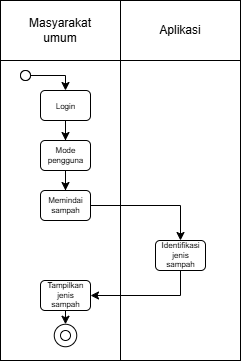

The diagram above was exported from draw.io. Its source (the exported page's mxGraphModel, read from the mxfile embedded in the PNG):
<mxGraphModel dx="1720" dy="1031" grid="1" gridSize="10" guides="1" tooltips="1" connect="1" arrows="1" fold="1" page="1" pageScale="1" pageWidth="827" pageHeight="1169" math="0" shadow="0">
  <root>
    <mxCell id="0" />
    <mxCell id="1" parent="0" />
    <mxCell id="7mpMCFUUb7_3jcevC2Ir-1" parent="1" style="rounded=0;whiteSpace=wrap;html=1;" value="" vertex="1">
      <mxGeometry height="360" width="240" x="40" y="200" as="geometry" />
    </mxCell>
    <mxCell id="7mpMCFUUb7_3jcevC2Ir-3" parent="1" style="rounded=0;whiteSpace=wrap;html=1;" value="" vertex="1">
      <mxGeometry height="60" width="120" x="40" y="200" as="geometry" />
    </mxCell>
    <mxCell id="7mpMCFUUb7_3jcevC2Ir-4" parent="1" style="rounded=0;whiteSpace=wrap;html=1;" value="" vertex="1">
      <mxGeometry height="60" width="120" x="160" y="200" as="geometry" />
    </mxCell>
    <mxCell id="7mpMCFUUb7_3jcevC2Ir-5" parent="1" style="text;html=1;whiteSpace=wrap;strokeColor=none;fillColor=none;align=center;verticalAlign=middle;rounded=0;" value="Aplikasi" vertex="1">
      <mxGeometry height="30" width="60" x="190" y="215" as="geometry" />
    </mxCell>
    <mxCell id="7mpMCFUUb7_3jcevC2Ir-6" parent="1" style="text;html=1;whiteSpace=wrap;strokeColor=none;fillColor=none;align=center;verticalAlign=middle;rounded=0;" value="Masyarakat umum" vertex="1">
      <mxGeometry height="30" width="60" x="70" y="215" as="geometry" />
    </mxCell>
    <mxCell id="7mpMCFUUb7_3jcevC2Ir-7" edge="1" parent="1" source="7mpMCFUUb7_3jcevC2Ir-1" style="endArrow=none;html=1;rounded=0;entryX=0;entryY=0;entryDx=0;entryDy=0;exitX=0.5;exitY=1;exitDx=0;exitDy=0;" target="7mpMCFUUb7_3jcevC2Ir-4" value="">
      <mxGeometry height="50" relative="1" width="50" as="geometry">
        <mxPoint x="80" y="360" as="sourcePoint" />
        <mxPoint x="130" y="310" as="targetPoint" />
      </mxGeometry>
    </mxCell>
    <mxCell id="7mpMCFUUb7_3jcevC2Ir-8" parent="1" style="ellipse;whiteSpace=wrap;html=1;shapeInside=1;aspect=fixed;fillColor=light-dark(#FFFFFF,#FF0000);" value="" vertex="1">
      <mxGeometry height="10" width="10" x="60" y="270" as="geometry" />
    </mxCell>
    <mxCell id="7mpMCFUUb7_3jcevC2Ir-30" edge="1" parent="1" source="7mpMCFUUb7_3jcevC2Ir-9" style="edgeStyle=orthogonalEdgeStyle;rounded=0;orthogonalLoop=1;jettySize=auto;html=1;entryX=0.5;entryY=0;entryDx=0;entryDy=0;" target="7mpMCFUUb7_3jcevC2Ir-11">
      <mxGeometry relative="1" as="geometry" />
    </mxCell>
    <mxCell id="7mpMCFUUb7_3jcevC2Ir-9" parent="1" style="rounded=1;whiteSpace=wrap;html=1;" value="" vertex="1">
      <mxGeometry height="30" width="50" x="80" y="290" as="geometry" />
    </mxCell>
    <mxCell id="7mpMCFUUb7_3jcevC2Ir-10" parent="1" style="text;html=1;whiteSpace=wrap;strokeColor=none;fillColor=none;align=center;verticalAlign=middle;rounded=0;" value="&lt;font style=&quot;font-size: 8px;&quot;&gt;Login&lt;/font&gt;" vertex="1">
      <mxGeometry height="15" width="35" x="87.5" y="297.5" as="geometry" />
    </mxCell>
    <mxCell id="7mpMCFUUb7_3jcevC2Ir-29" edge="1" parent="1" source="7mpMCFUUb7_3jcevC2Ir-11" style="edgeStyle=orthogonalEdgeStyle;rounded=0;orthogonalLoop=1;jettySize=auto;html=1;entryX=0.5;entryY=0;entryDx=0;entryDy=0;" target="7mpMCFUUb7_3jcevC2Ir-13" value="">
      <mxGeometry relative="1" as="geometry" />
    </mxCell>
    <mxCell id="7mpMCFUUb7_3jcevC2Ir-11" parent="1" style="rounded=1;whiteSpace=wrap;html=1;" value="" vertex="1">
      <mxGeometry height="30" width="50" x="80" y="340" as="geometry" />
    </mxCell>
    <mxCell id="7mpMCFUUb7_3jcevC2Ir-12" parent="1" style="text;html=1;whiteSpace=wrap;strokeColor=none;fillColor=none;align=center;verticalAlign=middle;rounded=0;horizontal=1;spacing=0;spacingLeft=0;fontSize=8;" value="&lt;font style=&quot;line-height: 10%;&quot;&gt;Mode pengguna&lt;/font&gt;" vertex="1">
      <mxGeometry height="22.5" width="35" x="87.5" y="343.75" as="geometry" />
    </mxCell>
    <mxCell id="7mpMCFUUb7_3jcevC2Ir-13" parent="1" style="rounded=1;whiteSpace=wrap;html=1;" value="" vertex="1">
      <mxGeometry height="30" width="50" x="80" y="390" as="geometry" />
    </mxCell>
    <mxCell id="7mpMCFUUb7_3jcevC2Ir-14" parent="1" style="text;html=1;whiteSpace=wrap;strokeColor=none;fillColor=none;align=center;verticalAlign=middle;rounded=0;horizontal=1;spacing=0;spacingLeft=0;fontSize=8;" value="&lt;font style=&quot;line-height: 10%;&quot;&gt;Memindai sampah&lt;/font&gt;" vertex="1">
      <mxGeometry height="22.5" width="35" x="87.5" y="393.75" as="geometry" />
    </mxCell>
    <mxCell id="7mpMCFUUb7_3jcevC2Ir-15" parent="1" style="rounded=1;whiteSpace=wrap;html=1;" value="" vertex="1">
      <mxGeometry height="30" width="50" x="195" y="440" as="geometry" />
    </mxCell>
    <mxCell id="7mpMCFUUb7_3jcevC2Ir-26" edge="1" parent="1" source="7mpMCFUUb7_3jcevC2Ir-15" style="edgeStyle=orthogonalEdgeStyle;rounded=0;orthogonalLoop=1;jettySize=auto;html=1;entryX=1;entryY=0.5;entryDx=0;entryDy=0;exitX=0.5;exitY=1;exitDx=0;exitDy=0;" target="7mpMCFUUb7_3jcevC2Ir-17">
      <mxGeometry relative="1" as="geometry">
        <Array as="points">
          <mxPoint x="220" y="495.01" />
        </Array>
      </mxGeometry>
    </mxCell>
    <mxCell id="7mpMCFUUb7_3jcevC2Ir-16" parent="1" style="text;html=1;whiteSpace=wrap;strokeColor=none;fillColor=none;align=center;verticalAlign=middle;rounded=0;horizontal=1;spacing=0;spacingLeft=0;fontSize=8;" value="&lt;font style=&quot;line-height: 10%;&quot;&gt;Identifikasi jenis sampah&lt;/font&gt;" vertex="1">
      <mxGeometry height="22.5" width="35" x="202.5" y="443.75" as="geometry" />
    </mxCell>
    <mxCell id="7mpMCFUUb7_3jcevC2Ir-17" parent="1" style="rounded=1;whiteSpace=wrap;html=1;" value="" vertex="1">
      <mxGeometry height="30" width="50" x="80" y="480" as="geometry" />
    </mxCell>
    <mxCell id="7mpMCFUUb7_3jcevC2Ir-18" parent="1" style="text;html=1;whiteSpace=wrap;strokeColor=none;fillColor=none;align=center;verticalAlign=middle;rounded=0;horizontal=1;spacing=0;spacingLeft=0;fontSize=8;" value="&lt;font style=&quot;line-height: 10%;&quot;&gt;Tampilkan jenis sampah&lt;/font&gt;" vertex="1">
      <mxGeometry height="22.5" width="35" x="87.5" y="483.75" as="geometry" />
    </mxCell>
    <mxCell id="7mpMCFUUb7_3jcevC2Ir-31" edge="1" parent="1" source="7mpMCFUUb7_3jcevC2Ir-19" style="edgeStyle=orthogonalEdgeStyle;rounded=0;orthogonalLoop=1;jettySize=auto;html=1;entryX=0.5;entryY=0;entryDx=0;entryDy=0;" target="7mpMCFUUb7_3jcevC2Ir-9">
      <mxGeometry relative="1" as="geometry">
        <Array as="points">
          <mxPoint x="105.01999999999998" y="275" />
        </Array>
      </mxGeometry>
    </mxCell>
    <mxCell id="7mpMCFUUb7_3jcevC2Ir-19" parent="1" style="ellipse;whiteSpace=wrap;html=1;shapeInside=1;aspect=fixed;fillColor=light-dark(#FFFFFF,#FF0000);" value="" vertex="1">
      <mxGeometry height="10" width="10" x="60" y="270" as="geometry" />
    </mxCell>
    <mxCell id="7mpMCFUUb7_3jcevC2Ir-21" parent="1" style="ellipse;whiteSpace=wrap;html=1;shapeInside=1;aspect=fixed;" value="" vertex="1">
      <mxGeometry height="22.5" width="22.5" x="93.75" y="523.75" as="geometry" />
    </mxCell>
    <mxCell id="7mpMCFUUb7_3jcevC2Ir-20" parent="1" style="ellipse;whiteSpace=wrap;html=1;shapeInside=1;aspect=fixed;fillColor=light-dark(#FFFFFF,#FF0000);" value="" vertex="1">
      <mxGeometry height="10" width="10" x="100" y="530" as="geometry" />
    </mxCell>
    <mxCell id="7mpMCFUUb7_3jcevC2Ir-24" edge="1" parent="1" source="7mpMCFUUb7_3jcevC2Ir-17" style="endArrow=classic;html=1;rounded=0;exitX=0.5;exitY=1;exitDx=0;exitDy=0;entryX=0.5;entryY=0;entryDx=0;entryDy=0;" target="7mpMCFUUb7_3jcevC2Ir-21" value="">
      <mxGeometry height="50" relative="1" width="50" as="geometry">
        <mxPoint x="90" y="520" as="sourcePoint" />
        <mxPoint x="140" y="470" as="targetPoint" />
      </mxGeometry>
    </mxCell>
    <mxCell id="7mpMCFUUb7_3jcevC2Ir-28" edge="1" parent="1" source="7mpMCFUUb7_3jcevC2Ir-13" style="edgeStyle=orthogonalEdgeStyle;rounded=0;orthogonalLoop=1;jettySize=auto;html=1;entryX=0.5;entryY=0;entryDx=0;entryDy=0;" target="7mpMCFUUb7_3jcevC2Ir-15">
      <mxGeometry relative="1" as="geometry" />
    </mxCell>
  </root>
</mxGraphModel>